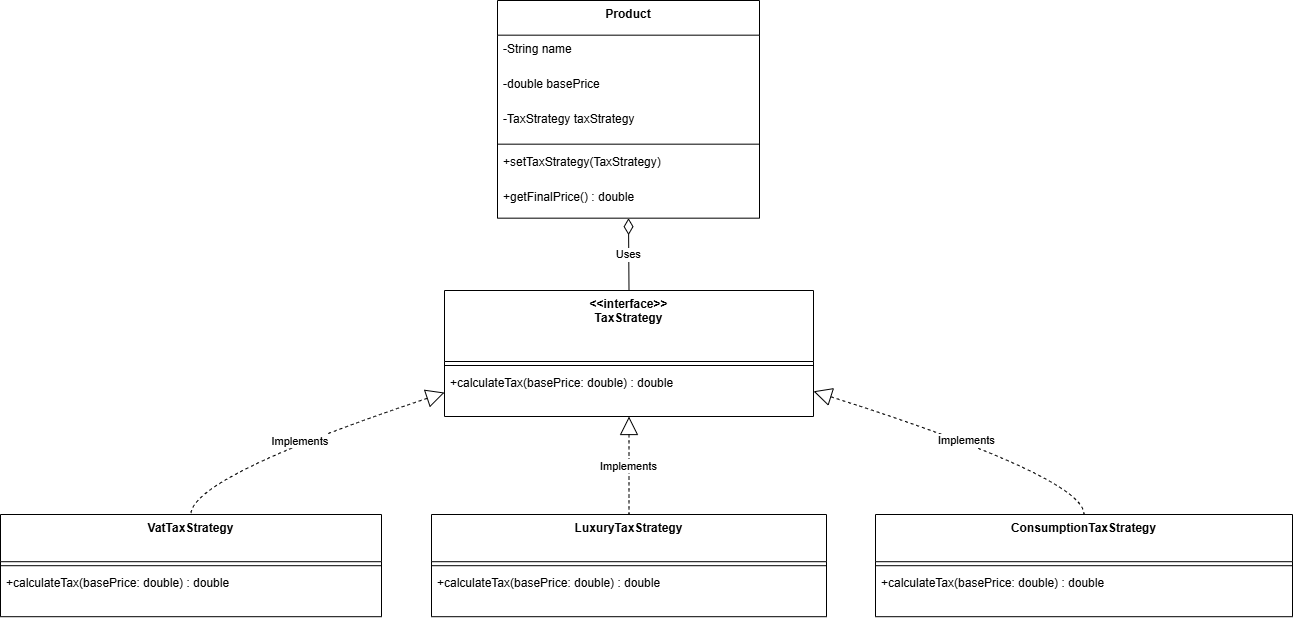

The diagram above was exported from draw.io. Its source (the exported page's mxGraphModel, read from the mxfile embedded in the PNG):
<mxGraphModel dx="1042" dy="527" grid="1" gridSize="10" guides="1" tooltips="1" connect="1" arrows="1" fold="1" page="1" pageScale="1" pageWidth="827" pageHeight="1169" math="0" shadow="0">
  <root>
    <mxCell id="0" />
    <mxCell id="1" parent="0" />
    <mxCell id="TRyGBlTDaGPhJCDO7Z54-1" parent="1" style="swimlane;fontStyle=1;align=center;verticalAlign=top;childLayout=stackLayout;horizontal=1;startSize=34.666666666666664;horizontalStack=0;resizeParent=1;resizeParentMax=0;resizeLast=0;collapsible=0;marginBottom=0;" value="Product" vertex="1">
      <mxGeometry height="217.66666666666666" width="262" x="517" y="20" as="geometry" />
    </mxCell>
    <mxCell id="TRyGBlTDaGPhJCDO7Z54-2" parent="TRyGBlTDaGPhJCDO7Z54-1" style="text;strokeColor=none;fillColor=none;align=left;verticalAlign=top;spacingLeft=4;spacingRight=4;overflow=hidden;rotatable=0;points=[[0,0.5],[1,0.5]];portConstraint=eastwest;" value="-String name" vertex="1">
      <mxGeometry height="35" width="262" y="34.666666666666664" as="geometry" />
    </mxCell>
    <mxCell id="TRyGBlTDaGPhJCDO7Z54-3" parent="TRyGBlTDaGPhJCDO7Z54-1" style="text;strokeColor=none;fillColor=none;align=left;verticalAlign=top;spacingLeft=4;spacingRight=4;overflow=hidden;rotatable=0;points=[[0,0.5],[1,0.5]];portConstraint=eastwest;" value="-double basePrice" vertex="1">
      <mxGeometry height="35" width="262" y="69.66666666666666" as="geometry" />
    </mxCell>
    <mxCell id="TRyGBlTDaGPhJCDO7Z54-4" parent="TRyGBlTDaGPhJCDO7Z54-1" style="text;strokeColor=none;fillColor=none;align=left;verticalAlign=top;spacingLeft=4;spacingRight=4;overflow=hidden;rotatable=0;points=[[0,0.5],[1,0.5]];portConstraint=eastwest;" value="-TaxStrategy taxStrategy" vertex="1">
      <mxGeometry height="35" width="262" y="104.66666666666666" as="geometry" />
    </mxCell>
    <mxCell id="TRyGBlTDaGPhJCDO7Z54-5" parent="TRyGBlTDaGPhJCDO7Z54-1" style="line;strokeWidth=1;fillColor=none;align=left;verticalAlign=middle;spacingTop=-1;spacingLeft=3;spacingRight=3;rotatable=0;labelPosition=right;points=[];portConstraint=eastwest;strokeColor=inherit;" vertex="1">
      <mxGeometry height="8" width="262" y="139.66666666666666" as="geometry" />
    </mxCell>
    <mxCell id="TRyGBlTDaGPhJCDO7Z54-6" parent="TRyGBlTDaGPhJCDO7Z54-1" style="text;strokeColor=none;fillColor=none;align=left;verticalAlign=top;spacingLeft=4;spacingRight=4;overflow=hidden;rotatable=0;points=[[0,0.5],[1,0.5]];portConstraint=eastwest;" value="+setTaxStrategy(TaxStrategy)" vertex="1">
      <mxGeometry height="35" width="262" y="147.66666666666666" as="geometry" />
    </mxCell>
    <mxCell id="TRyGBlTDaGPhJCDO7Z54-7" parent="TRyGBlTDaGPhJCDO7Z54-1" style="text;strokeColor=none;fillColor=none;align=left;verticalAlign=top;spacingLeft=4;spacingRight=4;overflow=hidden;rotatable=0;points=[[0,0.5],[1,0.5]];portConstraint=eastwest;" value="+getFinalPrice() : double" vertex="1">
      <mxGeometry height="35" width="262" y="182.66666666666666" as="geometry" />
    </mxCell>
    <mxCell id="TRyGBlTDaGPhJCDO7Z54-8" parent="1" style="swimlane;fontStyle=1;align=center;verticalAlign=top;childLayout=stackLayout;horizontal=1;startSize=71;horizontalStack=0;resizeParent=1;resizeParentMax=0;resizeLast=0;collapsible=0;marginBottom=0;" value="&lt;&lt;interface&gt;&gt;&#10;TaxStrategy" vertex="1">
      <mxGeometry height="126" width="369" x="464" y="310" as="geometry" />
    </mxCell>
    <mxCell id="TRyGBlTDaGPhJCDO7Z54-9" parent="TRyGBlTDaGPhJCDO7Z54-8" style="line;strokeWidth=1;fillColor=none;align=left;verticalAlign=middle;spacingTop=-1;spacingLeft=3;spacingRight=3;rotatable=0;labelPosition=right;points=[];portConstraint=eastwest;strokeColor=inherit;" vertex="1">
      <mxGeometry height="8" width="369" y="71" as="geometry" />
    </mxCell>
    <mxCell id="TRyGBlTDaGPhJCDO7Z54-10" parent="TRyGBlTDaGPhJCDO7Z54-8" style="text;strokeColor=none;fillColor=none;align=left;verticalAlign=top;spacingLeft=4;spacingRight=4;overflow=hidden;rotatable=0;points=[[0,0.5],[1,0.5]];portConstraint=eastwest;" value="+calculateTax(basePrice: double) : double" vertex="1">
      <mxGeometry height="47" width="369" y="79" as="geometry" />
    </mxCell>
    <mxCell id="TRyGBlTDaGPhJCDO7Z54-11" parent="1" style="swimlane;fontStyle=1;align=center;verticalAlign=top;childLayout=stackLayout;horizontal=1;startSize=47.2;horizontalStack=0;resizeParent=1;resizeParentMax=0;resizeLast=0;collapsible=0;marginBottom=0;" value="VatTaxStrategy" vertex="1">
      <mxGeometry height="102.2" width="381" x="20" y="534" as="geometry" />
    </mxCell>
    <mxCell id="TRyGBlTDaGPhJCDO7Z54-12" parent="TRyGBlTDaGPhJCDO7Z54-11" style="line;strokeWidth=1;fillColor=none;align=left;verticalAlign=middle;spacingTop=-1;spacingLeft=3;spacingRight=3;rotatable=0;labelPosition=right;points=[];portConstraint=eastwest;strokeColor=inherit;" vertex="1">
      <mxGeometry height="8" width="381" y="47.2" as="geometry" />
    </mxCell>
    <mxCell id="TRyGBlTDaGPhJCDO7Z54-13" parent="TRyGBlTDaGPhJCDO7Z54-11" style="text;strokeColor=none;fillColor=none;align=left;verticalAlign=top;spacingLeft=4;spacingRight=4;overflow=hidden;rotatable=0;points=[[0,0.5],[1,0.5]];portConstraint=eastwest;" value="+calculateTax(basePrice: double) : double" vertex="1">
      <mxGeometry height="47" width="381" y="55.2" as="geometry" />
    </mxCell>
    <mxCell id="TRyGBlTDaGPhJCDO7Z54-14" parent="1" style="swimlane;fontStyle=1;align=center;verticalAlign=top;childLayout=stackLayout;horizontal=1;startSize=47.2;horizontalStack=0;resizeParent=1;resizeParentMax=0;resizeLast=0;collapsible=0;marginBottom=0;" value="LuxuryTaxStrategy" vertex="1">
      <mxGeometry height="102.2" width="395" x="451" y="534" as="geometry" />
    </mxCell>
    <mxCell id="TRyGBlTDaGPhJCDO7Z54-15" parent="TRyGBlTDaGPhJCDO7Z54-14" style="line;strokeWidth=1;fillColor=none;align=left;verticalAlign=middle;spacingTop=-1;spacingLeft=3;spacingRight=3;rotatable=0;labelPosition=right;points=[];portConstraint=eastwest;strokeColor=inherit;" vertex="1">
      <mxGeometry height="8" width="395" y="47.2" as="geometry" />
    </mxCell>
    <mxCell id="TRyGBlTDaGPhJCDO7Z54-16" parent="TRyGBlTDaGPhJCDO7Z54-14" style="text;strokeColor=none;fillColor=none;align=left;verticalAlign=top;spacingLeft=4;spacingRight=4;overflow=hidden;rotatable=0;points=[[0,0.5],[1,0.5]];portConstraint=eastwest;" value="+calculateTax(basePrice: double) : double" vertex="1">
      <mxGeometry height="47" width="395" y="55.2" as="geometry" />
    </mxCell>
    <mxCell id="TRyGBlTDaGPhJCDO7Z54-17" parent="1" style="swimlane;fontStyle=1;align=center;verticalAlign=top;childLayout=stackLayout;horizontal=1;startSize=47.2;horizontalStack=0;resizeParent=1;resizeParentMax=0;resizeLast=0;collapsible=0;marginBottom=0;" value="ConsumptionTaxStrategy" vertex="1">
      <mxGeometry height="102.2" width="417" x="895" y="534" as="geometry" />
    </mxCell>
    <mxCell id="TRyGBlTDaGPhJCDO7Z54-18" parent="TRyGBlTDaGPhJCDO7Z54-17" style="line;strokeWidth=1;fillColor=none;align=left;verticalAlign=middle;spacingTop=-1;spacingLeft=3;spacingRight=3;rotatable=0;labelPosition=right;points=[];portConstraint=eastwest;strokeColor=inherit;" vertex="1">
      <mxGeometry height="8" width="417" y="47.2" as="geometry" />
    </mxCell>
    <mxCell id="TRyGBlTDaGPhJCDO7Z54-19" parent="TRyGBlTDaGPhJCDO7Z54-17" style="text;strokeColor=none;fillColor=none;align=left;verticalAlign=top;spacingLeft=4;spacingRight=4;overflow=hidden;rotatable=0;points=[[0,0.5],[1,0.5]];portConstraint=eastwest;" value="+calculateTax(basePrice: double) : double" vertex="1">
      <mxGeometry height="47" width="417" y="55.2" as="geometry" />
    </mxCell>
    <mxCell id="TRyGBlTDaGPhJCDO7Z54-20" edge="1" parent="1" source="TRyGBlTDaGPhJCDO7Z54-1" style="curved=1;startArrow=diamondThin;startSize=14;startFill=0;endArrow=none;exitX=0.5;exitY=1;entryX=0.5;entryY=0;rounded=0;" target="TRyGBlTDaGPhJCDO7Z54-8" value="Uses">
      <mxGeometry relative="1" as="geometry">
        <Array as="points" />
      </mxGeometry>
    </mxCell>
    <mxCell id="TRyGBlTDaGPhJCDO7Z54-21" edge="1" parent="1" source="TRyGBlTDaGPhJCDO7Z54-8" style="curved=1;dashed=1;startArrow=block;startSize=16;startFill=0;endArrow=none;exitX=0;exitY=0.81;entryX=0.5;entryY=0;rounded=0;" target="TRyGBlTDaGPhJCDO7Z54-11" value="Implements">
      <mxGeometry relative="1" as="geometry">
        <Array as="points">
          <mxPoint x="210" y="497" />
        </Array>
      </mxGeometry>
    </mxCell>
    <mxCell id="TRyGBlTDaGPhJCDO7Z54-22" edge="1" parent="1" source="TRyGBlTDaGPhJCDO7Z54-8" style="curved=1;dashed=1;startArrow=block;startSize=16;startFill=0;endArrow=none;exitX=0.5;exitY=1;entryX=0.5;entryY=0;rounded=0;" target="TRyGBlTDaGPhJCDO7Z54-14" value="Implements">
      <mxGeometry relative="1" as="geometry">
        <Array as="points" />
      </mxGeometry>
    </mxCell>
    <mxCell id="TRyGBlTDaGPhJCDO7Z54-23" edge="1" parent="1" source="TRyGBlTDaGPhJCDO7Z54-8" style="curved=1;dashed=1;startArrow=block;startSize=16;startFill=0;endArrow=none;exitX=1;exitY=0.8;entryX=0.5;entryY=0;rounded=0;" target="TRyGBlTDaGPhJCDO7Z54-17" value="Implements">
      <mxGeometry relative="1" as="geometry">
        <Array as="points">
          <mxPoint x="1104" y="497" />
        </Array>
      </mxGeometry>
    </mxCell>
  </root>
</mxGraphModel>